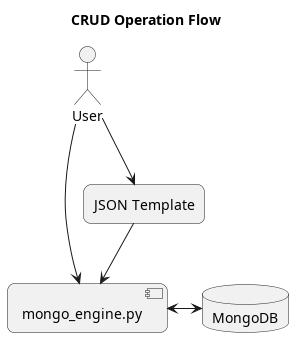

The diagram above was rendered by PlantUML. Its source (embedded in the PNG):
@startuml
title CRUD Operation Flow

skinparam monochrome true
skinparam shadowing false
skinparam roundcorner 15

actor User

rectangle "JSON Template" as JSON

component mongo_engine.py

database MongoDB

' rectangle Result

User --> mongo_engine.py
User --> JSON
JSON --> mongo_engine.py
mongo_engine.py <-> MongoDB
' MongoDB --> mongo_engine.py
' mongo_engine.py --> Result
' Result --> User

@enduml